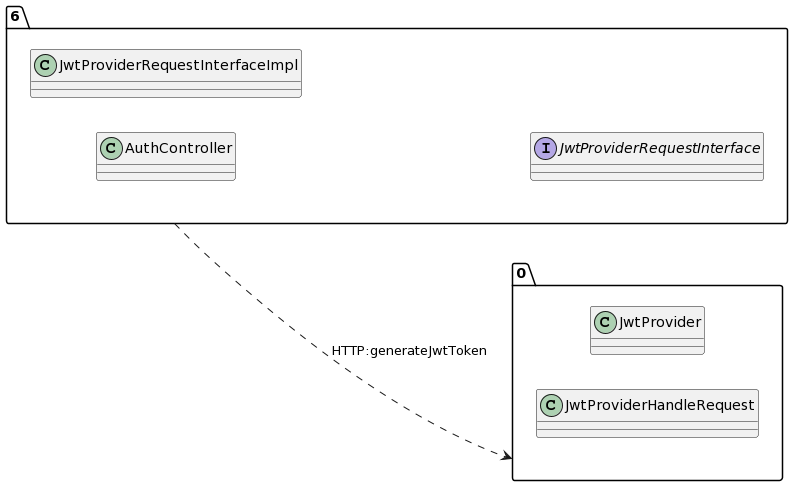

The diagram above was rendered by PlantUML. Its source (embedded in the PNG):
@startuml
allow_mixing
left to right direction
package "6"{
class AuthController
class JwtProviderRequestInterfaceImpl
interface JwtProviderRequestInterface

}
package "0"{
class JwtProvider
class JwtProviderHandleRequest

}
"6" ..> "0":HTTP:generateJwtToken
@enduml